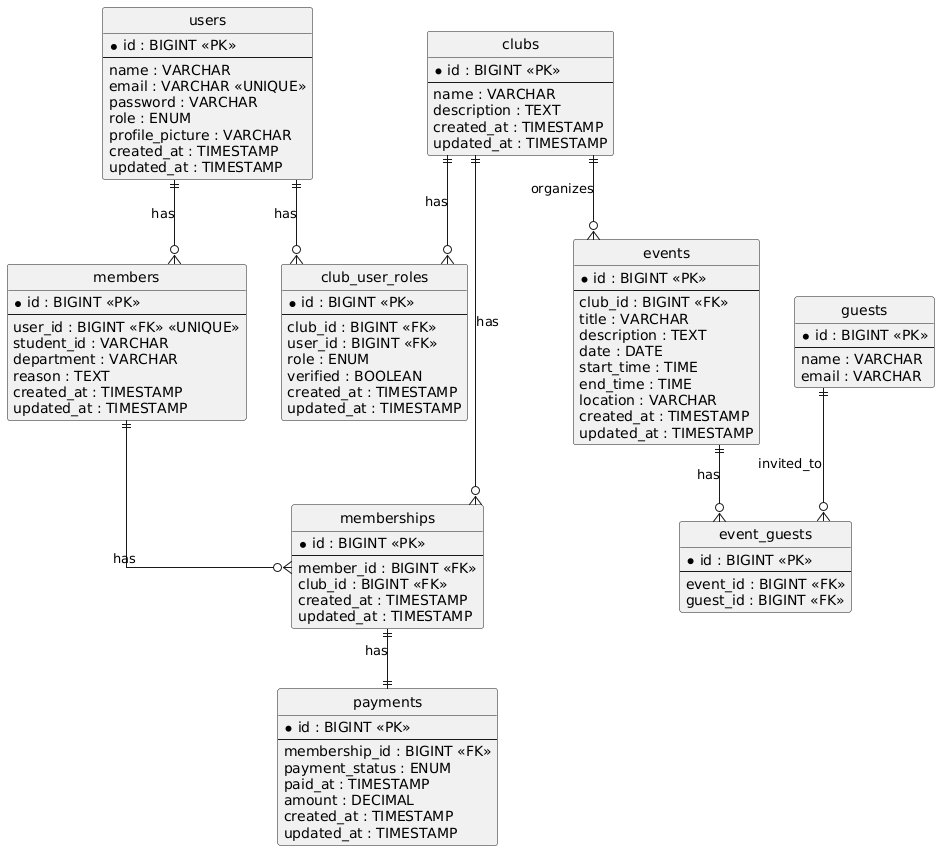

The diagram above was rendered by PlantUML. Its source (embedded in the PNG):
@startuml
' Hide the methods/fields for simplicity
hide circle
skinparam linetype ortho

entity users {
    * id : BIGINT <<PK>>
    --
    name : VARCHAR
    email : VARCHAR <<UNIQUE>>
    password : VARCHAR
    role : ENUM
    profile_picture : VARCHAR
    created_at : TIMESTAMP
    updated_at : TIMESTAMP
}

entity clubs {
    * id : BIGINT <<PK>>
    --
    name : VARCHAR
    description : TEXT
    created_at : TIMESTAMP
    updated_at : TIMESTAMP
}

entity club_user_roles {
    * id : BIGINT <<PK>>
    --
    club_id : BIGINT <<FK>>
    user_id : BIGINT <<FK>>
    role : ENUM
    verified : BOOLEAN
    created_at : TIMESTAMP
    updated_at : TIMESTAMP
}

entity members {
    * id : BIGINT <<PK>>
    --
    user_id : BIGINT <<FK>> <<UNIQUE>>
    student_id : VARCHAR
    department : VARCHAR
    reason : TEXT
    created_at : TIMESTAMP
    updated_at : TIMESTAMP
}

entity memberships {
    * id : BIGINT <<PK>>
    --
    member_id : BIGINT <<FK>>
    club_id : BIGINT <<FK>>
    created_at : TIMESTAMP
    updated_at : TIMESTAMP
}

entity payments {
    * id : BIGINT <<PK>>
    --
    membership_id : BIGINT <<FK>>
    payment_status : ENUM
    paid_at : TIMESTAMP
    amount : DECIMAL
    created_at : TIMESTAMP
    updated_at : TIMESTAMP
}

entity events {
    * id : BIGINT <<PK>>
    --
    club_id : BIGINT <<FK>>
    title : VARCHAR
    description : TEXT
    date : DATE
    start_time : TIME
    end_time : TIME
    location : VARCHAR
    created_at : TIMESTAMP
    updated_at : TIMESTAMP
}

entity guests {
    * id : BIGINT <<PK>>
    --
    name : VARCHAR
    email : VARCHAR
}

entity event_guests {
    * id : BIGINT <<PK>>
    --
    event_id : BIGINT <<FK>>
    guest_id : BIGINT <<FK>>
}

' Relationships
users ||--o{ members : has
users ||--o{ club_user_roles : has
clubs ||--o{ club_user_roles : has
members ||--o{ memberships : has
clubs ||--o{ memberships : has
memberships ||--|| payments : has
clubs ||--o{ events : organizes
events ||--o{ event_guests : has
guests ||--o{ event_guests : invited_to
@enduml